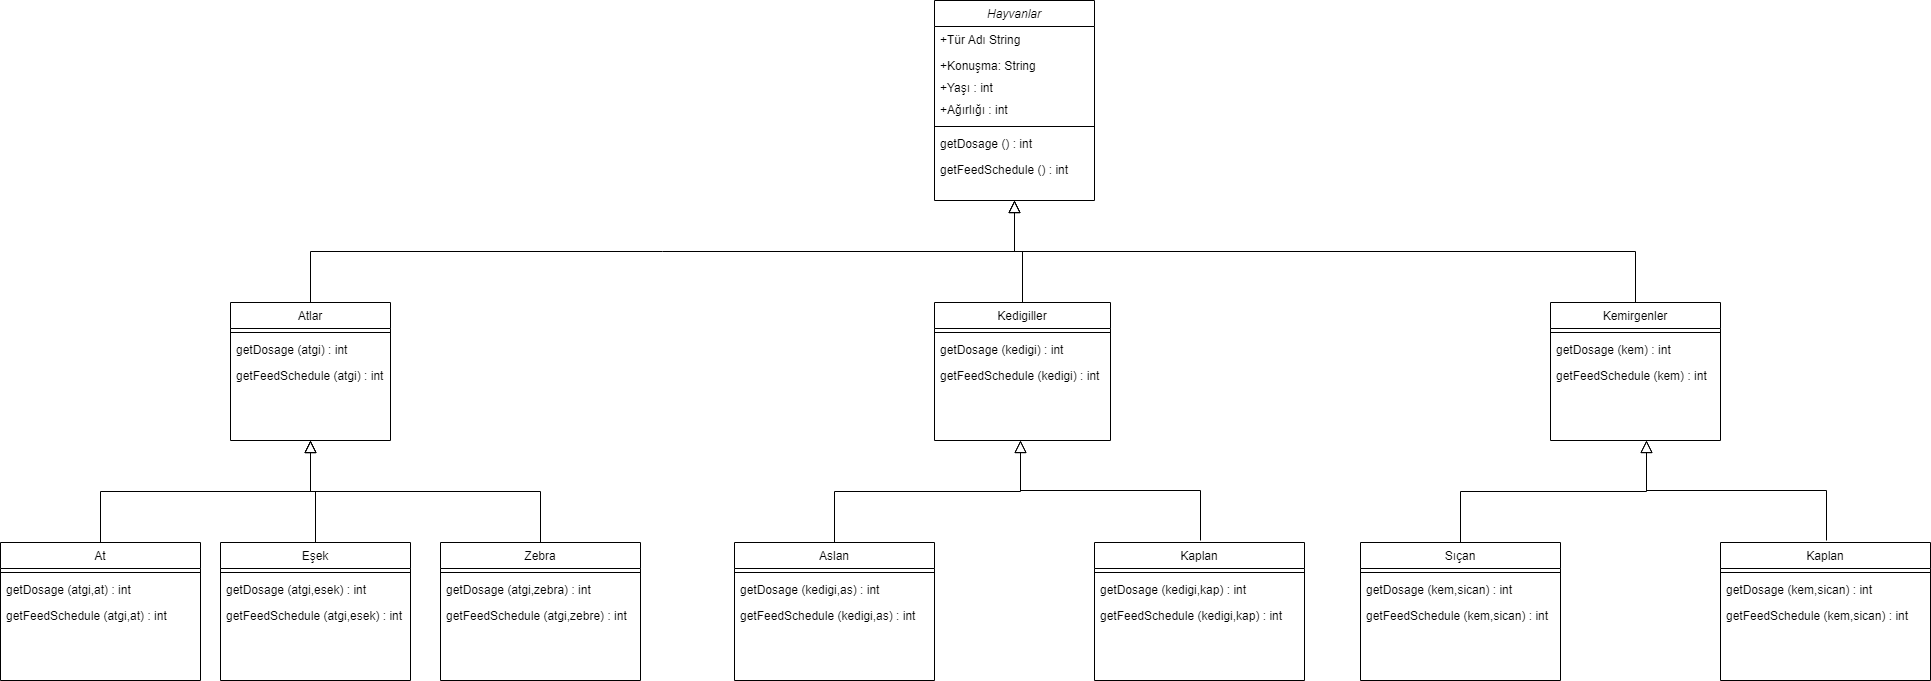

The diagram above was exported from draw.io. Its source (the exported page's mxGraphModel, read from the mxfile embedded in the PNG):
<mxGraphModel dx="2208" dy="756" grid="1" gridSize="10" guides="1" tooltips="1" connect="1" arrows="1" fold="1" page="1" pageScale="1" pageWidth="827" pageHeight="1169" math="0" shadow="0">
  <root>
    <mxCell id="WIyWlLk6GJQsqaUBKTNV-0" />
    <mxCell id="WIyWlLk6GJQsqaUBKTNV-1" parent="WIyWlLk6GJQsqaUBKTNV-0" />
    <mxCell id="zkfFHV4jXpPFQw0GAbJ--0" value="Hayvanlar" style="swimlane;fontStyle=2;align=center;verticalAlign=top;childLayout=stackLayout;horizontal=1;startSize=26;horizontalStack=0;resizeParent=1;resizeLast=0;collapsible=1;marginBottom=0;rounded=0;shadow=0;strokeWidth=1;" parent="WIyWlLk6GJQsqaUBKTNV-1" vertex="1">
      <mxGeometry x="254" y="110" width="160" height="200" as="geometry">
        <mxRectangle x="230" y="140" width="160" height="26" as="alternateBounds" />
      </mxGeometry>
    </mxCell>
    <mxCell id="zkfFHV4jXpPFQw0GAbJ--1" value="+Tür Adı String" style="text;align=left;verticalAlign=top;spacingLeft=4;spacingRight=4;overflow=hidden;rotatable=0;points=[[0,0.5],[1,0.5]];portConstraint=eastwest;" parent="zkfFHV4jXpPFQw0GAbJ--0" vertex="1">
      <mxGeometry y="26" width="160" height="26" as="geometry" />
    </mxCell>
    <mxCell id="G2Ky-zFH5BUSsVhdAgqK-10" value="+Konuşma: String" style="text;align=left;verticalAlign=top;spacingLeft=4;spacingRight=4;overflow=hidden;rotatable=0;points=[[0,0.5],[1,0.5]];portConstraint=eastwest;rounded=0;shadow=0;html=0;" parent="zkfFHV4jXpPFQw0GAbJ--0" vertex="1">
      <mxGeometry y="52" width="160" height="22" as="geometry" />
    </mxCell>
    <mxCell id="zkfFHV4jXpPFQw0GAbJ--3" value="+Yaşı : int" style="text;align=left;verticalAlign=top;spacingLeft=4;spacingRight=4;overflow=hidden;rotatable=0;points=[[0,0.5],[1,0.5]];portConstraint=eastwest;rounded=0;shadow=0;html=0;" parent="zkfFHV4jXpPFQw0GAbJ--0" vertex="1">
      <mxGeometry y="74" width="160" height="22" as="geometry" />
    </mxCell>
    <mxCell id="zkfFHV4jXpPFQw0GAbJ--2" value="+Ağırlığı : int" style="text;align=left;verticalAlign=top;spacingLeft=4;spacingRight=4;overflow=hidden;rotatable=0;points=[[0,0.5],[1,0.5]];portConstraint=eastwest;rounded=0;shadow=0;html=0;" parent="zkfFHV4jXpPFQw0GAbJ--0" vertex="1">
      <mxGeometry y="96" width="160" height="26" as="geometry" />
    </mxCell>
    <mxCell id="zkfFHV4jXpPFQw0GAbJ--4" value="" style="line;html=1;strokeWidth=1;align=left;verticalAlign=middle;spacingTop=-1;spacingLeft=3;spacingRight=3;rotatable=0;labelPosition=right;points=[];portConstraint=eastwest;" parent="zkfFHV4jXpPFQw0GAbJ--0" vertex="1">
      <mxGeometry y="122" width="160" height="8" as="geometry" />
    </mxCell>
    <mxCell id="zkfFHV4jXpPFQw0GAbJ--5" value="getDosage () : int" style="text;align=left;verticalAlign=top;spacingLeft=4;spacingRight=4;overflow=hidden;rotatable=0;points=[[0,0.5],[1,0.5]];portConstraint=eastwest;" parent="zkfFHV4jXpPFQw0GAbJ--0" vertex="1">
      <mxGeometry y="130" width="160" height="26" as="geometry" />
    </mxCell>
    <mxCell id="G2Ky-zFH5BUSsVhdAgqK-0" value="getFeedSchedule () : int" style="text;align=left;verticalAlign=top;spacingLeft=4;spacingRight=4;overflow=hidden;rotatable=0;points=[[0,0.5],[1,0.5]];portConstraint=eastwest;" parent="zkfFHV4jXpPFQw0GAbJ--0" vertex="1">
      <mxGeometry y="156" width="160" height="26" as="geometry" />
    </mxCell>
    <mxCell id="zkfFHV4jXpPFQw0GAbJ--6" value="Atlar" style="swimlane;fontStyle=0;align=center;verticalAlign=top;childLayout=stackLayout;horizontal=1;startSize=26;horizontalStack=0;resizeParent=1;resizeLast=0;collapsible=1;marginBottom=0;rounded=0;shadow=0;strokeWidth=1;" parent="WIyWlLk6GJQsqaUBKTNV-1" vertex="1">
      <mxGeometry x="-450" y="412" width="160" height="138" as="geometry">
        <mxRectangle x="130" y="380" width="160" height="26" as="alternateBounds" />
      </mxGeometry>
    </mxCell>
    <mxCell id="zkfFHV4jXpPFQw0GAbJ--9" value="" style="line;html=1;strokeWidth=1;align=left;verticalAlign=middle;spacingTop=-1;spacingLeft=3;spacingRight=3;rotatable=0;labelPosition=right;points=[];portConstraint=eastwest;" parent="zkfFHV4jXpPFQw0GAbJ--6" vertex="1">
      <mxGeometry y="26" width="160" height="8" as="geometry" />
    </mxCell>
    <mxCell id="G2Ky-zFH5BUSsVhdAgqK-15" value="getDosage (atgi) : int" style="text;align=left;verticalAlign=top;spacingLeft=4;spacingRight=4;overflow=hidden;rotatable=0;points=[[0,0.5],[1,0.5]];portConstraint=eastwest;" parent="zkfFHV4jXpPFQw0GAbJ--6" vertex="1">
      <mxGeometry y="34" width="160" height="26" as="geometry" />
    </mxCell>
    <mxCell id="G2Ky-zFH5BUSsVhdAgqK-16" value="getFeedSchedule (atgi) : int" style="text;align=left;verticalAlign=top;spacingLeft=4;spacingRight=4;overflow=hidden;rotatable=0;points=[[0,0.5],[1,0.5]];portConstraint=eastwest;" parent="zkfFHV4jXpPFQw0GAbJ--6" vertex="1">
      <mxGeometry y="60" width="160" height="26" as="geometry" />
    </mxCell>
    <mxCell id="zkfFHV4jXpPFQw0GAbJ--12" value="" style="endArrow=block;endSize=10;endFill=0;shadow=0;strokeWidth=1;rounded=0;edgeStyle=elbowEdgeStyle;elbow=vertical;entryX=0.5;entryY=1;entryDx=0;entryDy=0;" parent="WIyWlLk6GJQsqaUBKTNV-1" source="zkfFHV4jXpPFQw0GAbJ--6" target="zkfFHV4jXpPFQw0GAbJ--0" edge="1">
      <mxGeometry width="160" relative="1" as="geometry">
        <mxPoint x="-260" y="265" as="sourcePoint" />
        <mxPoint x="80" y="312" as="targetPoint" />
      </mxGeometry>
    </mxCell>
    <mxCell id="zkfFHV4jXpPFQw0GAbJ--16" value="" style="endArrow=block;endSize=10;endFill=0;shadow=0;strokeWidth=1;rounded=0;edgeStyle=elbowEdgeStyle;elbow=vertical;exitX=0.5;exitY=0;exitDx=0;exitDy=0;" parent="WIyWlLk6GJQsqaUBKTNV-1" source="G2Ky-zFH5BUSsVhdAgqK-1" target="zkfFHV4jXpPFQw0GAbJ--0" edge="1">
      <mxGeometry width="160" relative="1" as="geometry">
        <mxPoint x="410" y="360" as="sourcePoint" />
        <mxPoint x="310" y="271" as="targetPoint" />
      </mxGeometry>
    </mxCell>
    <mxCell id="G2Ky-zFH5BUSsVhdAgqK-1" value="Kedigiller" style="swimlane;fontStyle=0;align=center;verticalAlign=top;childLayout=stackLayout;horizontal=1;startSize=26;horizontalStack=0;resizeParent=1;resizeLast=0;collapsible=1;marginBottom=0;rounded=0;shadow=0;strokeWidth=1;" parent="WIyWlLk6GJQsqaUBKTNV-1" vertex="1">
      <mxGeometry x="254" y="412" width="176" height="138" as="geometry">
        <mxRectangle x="130" y="380" width="160" height="26" as="alternateBounds" />
      </mxGeometry>
    </mxCell>
    <mxCell id="G2Ky-zFH5BUSsVhdAgqK-3" value="" style="line;html=1;strokeWidth=1;align=left;verticalAlign=middle;spacingTop=-1;spacingLeft=3;spacingRight=3;rotatable=0;labelPosition=right;points=[];portConstraint=eastwest;" parent="G2Ky-zFH5BUSsVhdAgqK-1" vertex="1">
      <mxGeometry y="26" width="176" height="8" as="geometry" />
    </mxCell>
    <mxCell id="G2Ky-zFH5BUSsVhdAgqK-11" value="getDosage (kedigi) : int" style="text;align=left;verticalAlign=top;spacingLeft=4;spacingRight=4;overflow=hidden;rotatable=0;points=[[0,0.5],[1,0.5]];portConstraint=eastwest;" parent="G2Ky-zFH5BUSsVhdAgqK-1" vertex="1">
      <mxGeometry y="34" width="176" height="26" as="geometry" />
    </mxCell>
    <mxCell id="G2Ky-zFH5BUSsVhdAgqK-12" value="getFeedSchedule (kedigi) : int" style="text;align=left;verticalAlign=top;spacingLeft=4;spacingRight=4;overflow=hidden;rotatable=0;points=[[0,0.5],[1,0.5]];portConstraint=eastwest;" parent="G2Ky-zFH5BUSsVhdAgqK-1" vertex="1">
      <mxGeometry y="60" width="176" height="26" as="geometry" />
    </mxCell>
    <mxCell id="G2Ky-zFH5BUSsVhdAgqK-4" value="Kemirgenler" style="swimlane;fontStyle=0;align=center;verticalAlign=top;childLayout=stackLayout;horizontal=1;startSize=26;horizontalStack=0;resizeParent=1;resizeLast=0;collapsible=1;marginBottom=0;rounded=0;shadow=0;strokeWidth=1;" parent="WIyWlLk6GJQsqaUBKTNV-1" vertex="1">
      <mxGeometry x="870" y="412" width="170" height="138" as="geometry">
        <mxRectangle x="130" y="380" width="160" height="26" as="alternateBounds" />
      </mxGeometry>
    </mxCell>
    <mxCell id="G2Ky-zFH5BUSsVhdAgqK-6" value="" style="line;html=1;strokeWidth=1;align=left;verticalAlign=middle;spacingTop=-1;spacingLeft=3;spacingRight=3;rotatable=0;labelPosition=right;points=[];portConstraint=eastwest;" parent="G2Ky-zFH5BUSsVhdAgqK-4" vertex="1">
      <mxGeometry y="26" width="170" height="8" as="geometry" />
    </mxCell>
    <mxCell id="G2Ky-zFH5BUSsVhdAgqK-17" value="getDosage (kem) : int" style="text;align=left;verticalAlign=top;spacingLeft=4;spacingRight=4;overflow=hidden;rotatable=0;points=[[0,0.5],[1,0.5]];portConstraint=eastwest;" parent="G2Ky-zFH5BUSsVhdAgqK-4" vertex="1">
      <mxGeometry y="34" width="170" height="26" as="geometry" />
    </mxCell>
    <mxCell id="G2Ky-zFH5BUSsVhdAgqK-18" value="getFeedSchedule (kem) : int" style="text;align=left;verticalAlign=top;spacingLeft=4;spacingRight=4;overflow=hidden;rotatable=0;points=[[0,0.5],[1,0.5]];portConstraint=eastwest;" parent="G2Ky-zFH5BUSsVhdAgqK-4" vertex="1">
      <mxGeometry y="60" width="170" height="26" as="geometry" />
    </mxCell>
    <mxCell id="G2Ky-zFH5BUSsVhdAgqK-9" value="" style="endArrow=block;endSize=10;endFill=0;shadow=0;strokeWidth=1;rounded=0;edgeStyle=elbowEdgeStyle;elbow=vertical;exitX=0.5;exitY=0;exitDx=0;exitDy=0;entryX=0.5;entryY=1;entryDx=0;entryDy=0;" parent="WIyWlLk6GJQsqaUBKTNV-1" source="G2Ky-zFH5BUSsVhdAgqK-4" target="zkfFHV4jXpPFQw0GAbJ--0" edge="1">
      <mxGeometry width="160" relative="1" as="geometry">
        <mxPoint x="750" y="360" as="sourcePoint" />
        <mxPoint x="410" y="290" as="targetPoint" />
        <Array as="points" />
      </mxGeometry>
    </mxCell>
    <mxCell id="G2Ky-zFH5BUSsVhdAgqK-19" value="At" style="swimlane;fontStyle=0;align=center;verticalAlign=top;childLayout=stackLayout;horizontal=1;startSize=26;horizontalStack=0;resizeParent=1;resizeLast=0;collapsible=1;marginBottom=0;rounded=0;shadow=0;strokeWidth=1;" parent="WIyWlLk6GJQsqaUBKTNV-1" vertex="1">
      <mxGeometry x="-680" y="652" width="200" height="138" as="geometry">
        <mxRectangle x="130" y="380" width="160" height="26" as="alternateBounds" />
      </mxGeometry>
    </mxCell>
    <mxCell id="G2Ky-zFH5BUSsVhdAgqK-20" value="" style="line;html=1;strokeWidth=1;align=left;verticalAlign=middle;spacingTop=-1;spacingLeft=3;spacingRight=3;rotatable=0;labelPosition=right;points=[];portConstraint=eastwest;" parent="G2Ky-zFH5BUSsVhdAgqK-19" vertex="1">
      <mxGeometry y="26" width="200" height="8" as="geometry" />
    </mxCell>
    <mxCell id="G2Ky-zFH5BUSsVhdAgqK-21" value="getDosage (atgi,at) : int" style="text;align=left;verticalAlign=top;spacingLeft=4;spacingRight=4;overflow=hidden;rotatable=0;points=[[0,0.5],[1,0.5]];portConstraint=eastwest;" parent="G2Ky-zFH5BUSsVhdAgqK-19" vertex="1">
      <mxGeometry y="34" width="200" height="26" as="geometry" />
    </mxCell>
    <mxCell id="G2Ky-zFH5BUSsVhdAgqK-22" value="getFeedSchedule (atgi,at) : int" style="text;align=left;verticalAlign=top;spacingLeft=4;spacingRight=4;overflow=hidden;rotatable=0;points=[[0,0.5],[1,0.5]];portConstraint=eastwest;" parent="G2Ky-zFH5BUSsVhdAgqK-19" vertex="1">
      <mxGeometry y="60" width="200" height="26" as="geometry" />
    </mxCell>
    <mxCell id="G2Ky-zFH5BUSsVhdAgqK-23" value="" style="endArrow=block;endSize=10;endFill=0;shadow=0;strokeWidth=1;rounded=0;edgeStyle=elbowEdgeStyle;elbow=vertical;entryX=0.5;entryY=1;entryDx=0;entryDy=0;exitX=0.5;exitY=0;exitDx=0;exitDy=0;" parent="WIyWlLk6GJQsqaUBKTNV-1" source="G2Ky-zFH5BUSsVhdAgqK-19" target="zkfFHV4jXpPFQw0GAbJ--6" edge="1">
      <mxGeometry width="160" relative="1" as="geometry">
        <mxPoint x="-570" y="647" as="sourcePoint" />
        <mxPoint x="-160" y="607" as="targetPoint" />
      </mxGeometry>
    </mxCell>
    <mxCell id="G2Ky-zFH5BUSsVhdAgqK-24" value="Zebra" style="swimlane;fontStyle=0;align=center;verticalAlign=top;childLayout=stackLayout;horizontal=1;startSize=26;horizontalStack=0;resizeParent=1;resizeLast=0;collapsible=1;marginBottom=0;rounded=0;shadow=0;strokeWidth=1;" parent="WIyWlLk6GJQsqaUBKTNV-1" vertex="1">
      <mxGeometry x="-240" y="652" width="200" height="138" as="geometry">
        <mxRectangle x="130" y="380" width="160" height="26" as="alternateBounds" />
      </mxGeometry>
    </mxCell>
    <mxCell id="G2Ky-zFH5BUSsVhdAgqK-25" value="" style="line;html=1;strokeWidth=1;align=left;verticalAlign=middle;spacingTop=-1;spacingLeft=3;spacingRight=3;rotatable=0;labelPosition=right;points=[];portConstraint=eastwest;" parent="G2Ky-zFH5BUSsVhdAgqK-24" vertex="1">
      <mxGeometry y="26" width="200" height="8" as="geometry" />
    </mxCell>
    <mxCell id="G2Ky-zFH5BUSsVhdAgqK-26" value="getDosage (atgi,zebra) : int" style="text;align=left;verticalAlign=top;spacingLeft=4;spacingRight=4;overflow=hidden;rotatable=0;points=[[0,0.5],[1,0.5]];portConstraint=eastwest;" parent="G2Ky-zFH5BUSsVhdAgqK-24" vertex="1">
      <mxGeometry y="34" width="200" height="26" as="geometry" />
    </mxCell>
    <mxCell id="G2Ky-zFH5BUSsVhdAgqK-27" value="getFeedSchedule (atgi,zebre) : int" style="text;align=left;verticalAlign=top;spacingLeft=4;spacingRight=4;overflow=hidden;rotatable=0;points=[[0,0.5],[1,0.5]];portConstraint=eastwest;" parent="G2Ky-zFH5BUSsVhdAgqK-24" vertex="1">
      <mxGeometry y="60" width="200" height="26" as="geometry" />
    </mxCell>
    <mxCell id="G2Ky-zFH5BUSsVhdAgqK-28" value="" style="endArrow=block;endSize=10;endFill=0;shadow=0;strokeWidth=1;rounded=0;edgeStyle=elbowEdgeStyle;elbow=vertical;entryX=0.5;entryY=1;entryDx=0;entryDy=0;" parent="WIyWlLk6GJQsqaUBKTNV-1" source="G2Ky-zFH5BUSsVhdAgqK-24" target="zkfFHV4jXpPFQw0GAbJ--6" edge="1">
      <mxGeometry width="160" relative="1" as="geometry">
        <mxPoint x="-310" y="642" as="sourcePoint" />
        <mxPoint x="-70" y="560" as="targetPoint" />
      </mxGeometry>
    </mxCell>
    <mxCell id="G2Ky-zFH5BUSsVhdAgqK-29" value="Eşek" style="swimlane;fontStyle=0;align=center;verticalAlign=top;childLayout=stackLayout;horizontal=1;startSize=26;horizontalStack=0;resizeParent=1;resizeLast=0;collapsible=1;marginBottom=0;rounded=0;shadow=0;strokeWidth=1;" parent="WIyWlLk6GJQsqaUBKTNV-1" vertex="1">
      <mxGeometry x="-460" y="652" width="190" height="138" as="geometry">
        <mxRectangle x="130" y="380" width="160" height="26" as="alternateBounds" />
      </mxGeometry>
    </mxCell>
    <mxCell id="G2Ky-zFH5BUSsVhdAgqK-30" value="" style="line;html=1;strokeWidth=1;align=left;verticalAlign=middle;spacingTop=-1;spacingLeft=3;spacingRight=3;rotatable=0;labelPosition=right;points=[];portConstraint=eastwest;" parent="G2Ky-zFH5BUSsVhdAgqK-29" vertex="1">
      <mxGeometry y="26" width="190" height="8" as="geometry" />
    </mxCell>
    <mxCell id="G2Ky-zFH5BUSsVhdAgqK-31" value="getDosage (atgi,esek) : int" style="text;align=left;verticalAlign=top;spacingLeft=4;spacingRight=4;overflow=hidden;rotatable=0;points=[[0,0.5],[1,0.5]];portConstraint=eastwest;" parent="G2Ky-zFH5BUSsVhdAgqK-29" vertex="1">
      <mxGeometry y="34" width="190" height="26" as="geometry" />
    </mxCell>
    <mxCell id="G2Ky-zFH5BUSsVhdAgqK-32" value="getFeedSchedule (atgi,esek) : int" style="text;align=left;verticalAlign=top;spacingLeft=4;spacingRight=4;overflow=hidden;rotatable=0;points=[[0,0.5],[1,0.5]];portConstraint=eastwest;" parent="G2Ky-zFH5BUSsVhdAgqK-29" vertex="1">
      <mxGeometry y="60" width="190" height="26" as="geometry" />
    </mxCell>
    <mxCell id="G2Ky-zFH5BUSsVhdAgqK-33" value="" style="endArrow=block;endSize=10;endFill=0;shadow=0;strokeWidth=1;rounded=0;edgeStyle=elbowEdgeStyle;elbow=vertical;entryX=0.5;entryY=1;entryDx=0;entryDy=0;exitX=0.5;exitY=0;exitDx=0;exitDy=0;" parent="WIyWlLk6GJQsqaUBKTNV-1" source="G2Ky-zFH5BUSsVhdAgqK-29" target="zkfFHV4jXpPFQw0GAbJ--6" edge="1">
      <mxGeometry width="160" relative="1" as="geometry">
        <mxPoint x="-130" y="647" as="sourcePoint" />
        <mxPoint x="-20" y="560" as="targetPoint" />
      </mxGeometry>
    </mxCell>
    <mxCell id="G2Ky-zFH5BUSsVhdAgqK-38" value="Aslan" style="swimlane;fontStyle=0;align=center;verticalAlign=top;childLayout=stackLayout;horizontal=1;startSize=26;horizontalStack=0;resizeParent=1;resizeLast=0;collapsible=1;marginBottom=0;rounded=0;shadow=0;strokeWidth=1;" parent="WIyWlLk6GJQsqaUBKTNV-1" vertex="1">
      <mxGeometry x="54" y="652" width="200" height="138" as="geometry">
        <mxRectangle x="130" y="380" width="160" height="26" as="alternateBounds" />
      </mxGeometry>
    </mxCell>
    <mxCell id="G2Ky-zFH5BUSsVhdAgqK-39" value="" style="line;html=1;strokeWidth=1;align=left;verticalAlign=middle;spacingTop=-1;spacingLeft=3;spacingRight=3;rotatable=0;labelPosition=right;points=[];portConstraint=eastwest;" parent="G2Ky-zFH5BUSsVhdAgqK-38" vertex="1">
      <mxGeometry y="26" width="200" height="8" as="geometry" />
    </mxCell>
    <mxCell id="G2Ky-zFH5BUSsVhdAgqK-40" value="getDosage (kedigi,as) : int" style="text;align=left;verticalAlign=top;spacingLeft=4;spacingRight=4;overflow=hidden;rotatable=0;points=[[0,0.5],[1,0.5]];portConstraint=eastwest;" parent="G2Ky-zFH5BUSsVhdAgqK-38" vertex="1">
      <mxGeometry y="34" width="200" height="26" as="geometry" />
    </mxCell>
    <mxCell id="G2Ky-zFH5BUSsVhdAgqK-41" value="getFeedSchedule (kedigi,as) : int" style="text;align=left;verticalAlign=top;spacingLeft=4;spacingRight=4;overflow=hidden;rotatable=0;points=[[0,0.5],[1,0.5]];portConstraint=eastwest;" parent="G2Ky-zFH5BUSsVhdAgqK-38" vertex="1">
      <mxGeometry y="60" width="200" height="26" as="geometry" />
    </mxCell>
    <mxCell id="G2Ky-zFH5BUSsVhdAgqK-42" value="" style="endArrow=block;endSize=10;endFill=0;shadow=0;strokeWidth=1;rounded=0;edgeStyle=elbowEdgeStyle;elbow=vertical;entryX=0.5;entryY=1;entryDx=0;entryDy=0;exitX=0.5;exitY=0;exitDx=0;exitDy=0;" parent="WIyWlLk6GJQsqaUBKTNV-1" source="G2Ky-zFH5BUSsVhdAgqK-38" edge="1">
      <mxGeometry width="160" relative="1" as="geometry">
        <mxPoint x="140" y="647" as="sourcePoint" />
        <mxPoint x="340" y="550" as="targetPoint" />
      </mxGeometry>
    </mxCell>
    <mxCell id="G2Ky-zFH5BUSsVhdAgqK-48" value="Kaplan" style="swimlane;fontStyle=0;align=center;verticalAlign=top;childLayout=stackLayout;horizontal=1;startSize=26;horizontalStack=0;resizeParent=1;resizeLast=0;collapsible=1;marginBottom=0;rounded=0;shadow=0;strokeWidth=1;" parent="WIyWlLk6GJQsqaUBKTNV-1" vertex="1">
      <mxGeometry x="414" y="652" width="210" height="138" as="geometry">
        <mxRectangle x="130" y="380" width="160" height="26" as="alternateBounds" />
      </mxGeometry>
    </mxCell>
    <mxCell id="G2Ky-zFH5BUSsVhdAgqK-49" value="" style="line;html=1;strokeWidth=1;align=left;verticalAlign=middle;spacingTop=-1;spacingLeft=3;spacingRight=3;rotatable=0;labelPosition=right;points=[];portConstraint=eastwest;" parent="G2Ky-zFH5BUSsVhdAgqK-48" vertex="1">
      <mxGeometry y="26" width="210" height="8" as="geometry" />
    </mxCell>
    <mxCell id="G2Ky-zFH5BUSsVhdAgqK-50" value="getDosage (kedigi,kap) : int" style="text;align=left;verticalAlign=top;spacingLeft=4;spacingRight=4;overflow=hidden;rotatable=0;points=[[0,0.5],[1,0.5]];portConstraint=eastwest;" parent="G2Ky-zFH5BUSsVhdAgqK-48" vertex="1">
      <mxGeometry y="34" width="210" height="26" as="geometry" />
    </mxCell>
    <mxCell id="G2Ky-zFH5BUSsVhdAgqK-51" value="getFeedSchedule (kedigi,kap) : int" style="text;align=left;verticalAlign=top;spacingLeft=4;spacingRight=4;overflow=hidden;rotatable=0;points=[[0,0.5],[1,0.5]];portConstraint=eastwest;" parent="G2Ky-zFH5BUSsVhdAgqK-48" vertex="1">
      <mxGeometry y="60" width="210" height="26" as="geometry" />
    </mxCell>
    <mxCell id="G2Ky-zFH5BUSsVhdAgqK-53" value="" style="endArrow=block;endSize=10;endFill=0;shadow=0;strokeWidth=1;rounded=0;edgeStyle=elbowEdgeStyle;elbow=vertical;" parent="WIyWlLk6GJQsqaUBKTNV-1" edge="1">
      <mxGeometry width="160" relative="1" as="geometry">
        <mxPoint x="520" y="650" as="sourcePoint" />
        <mxPoint x="340" y="550" as="targetPoint" />
      </mxGeometry>
    </mxCell>
    <mxCell id="G2Ky-zFH5BUSsVhdAgqK-54" value="Sıçan" style="swimlane;fontStyle=0;align=center;verticalAlign=top;childLayout=stackLayout;horizontal=1;startSize=26;horizontalStack=0;resizeParent=1;resizeLast=0;collapsible=1;marginBottom=0;rounded=0;shadow=0;strokeWidth=1;" parent="WIyWlLk6GJQsqaUBKTNV-1" vertex="1">
      <mxGeometry x="680" y="652" width="200" height="138" as="geometry">
        <mxRectangle x="130" y="380" width="160" height="26" as="alternateBounds" />
      </mxGeometry>
    </mxCell>
    <mxCell id="G2Ky-zFH5BUSsVhdAgqK-55" value="" style="line;html=1;strokeWidth=1;align=left;verticalAlign=middle;spacingTop=-1;spacingLeft=3;spacingRight=3;rotatable=0;labelPosition=right;points=[];portConstraint=eastwest;" parent="G2Ky-zFH5BUSsVhdAgqK-54" vertex="1">
      <mxGeometry y="26" width="200" height="8" as="geometry" />
    </mxCell>
    <mxCell id="G2Ky-zFH5BUSsVhdAgqK-56" value="getDosage (kem,sican) : int" style="text;align=left;verticalAlign=top;spacingLeft=4;spacingRight=4;overflow=hidden;rotatable=0;points=[[0,0.5],[1,0.5]];portConstraint=eastwest;" parent="G2Ky-zFH5BUSsVhdAgqK-54" vertex="1">
      <mxGeometry y="34" width="200" height="26" as="geometry" />
    </mxCell>
    <mxCell id="G2Ky-zFH5BUSsVhdAgqK-57" value="getFeedSchedule (kem,sican) : int" style="text;align=left;verticalAlign=top;spacingLeft=4;spacingRight=4;overflow=hidden;rotatable=0;points=[[0,0.5],[1,0.5]];portConstraint=eastwest;" parent="G2Ky-zFH5BUSsVhdAgqK-54" vertex="1">
      <mxGeometry y="60" width="200" height="26" as="geometry" />
    </mxCell>
    <mxCell id="G2Ky-zFH5BUSsVhdAgqK-58" value="" style="endArrow=block;endSize=10;endFill=0;shadow=0;strokeWidth=1;rounded=0;edgeStyle=elbowEdgeStyle;elbow=vertical;entryX=0.5;entryY=1;entryDx=0;entryDy=0;exitX=0.5;exitY=0;exitDx=0;exitDy=0;" parent="WIyWlLk6GJQsqaUBKTNV-1" source="G2Ky-zFH5BUSsVhdAgqK-54" edge="1">
      <mxGeometry width="160" relative="1" as="geometry">
        <mxPoint x="766" y="647" as="sourcePoint" />
        <mxPoint x="966" y="550" as="targetPoint" />
      </mxGeometry>
    </mxCell>
    <mxCell id="G2Ky-zFH5BUSsVhdAgqK-59" value="Kaplan" style="swimlane;fontStyle=0;align=center;verticalAlign=top;childLayout=stackLayout;horizontal=1;startSize=26;horizontalStack=0;resizeParent=1;resizeLast=0;collapsible=1;marginBottom=0;rounded=0;shadow=0;strokeWidth=1;" parent="WIyWlLk6GJQsqaUBKTNV-1" vertex="1">
      <mxGeometry x="1040" y="652" width="210" height="138" as="geometry">
        <mxRectangle x="130" y="380" width="160" height="26" as="alternateBounds" />
      </mxGeometry>
    </mxCell>
    <mxCell id="G2Ky-zFH5BUSsVhdAgqK-60" value="" style="line;html=1;strokeWidth=1;align=left;verticalAlign=middle;spacingTop=-1;spacingLeft=3;spacingRight=3;rotatable=0;labelPosition=right;points=[];portConstraint=eastwest;" parent="G2Ky-zFH5BUSsVhdAgqK-59" vertex="1">
      <mxGeometry y="26" width="210" height="8" as="geometry" />
    </mxCell>
    <mxCell id="G2Ky-zFH5BUSsVhdAgqK-61" value="getDosage (kem,sican) : int" style="text;align=left;verticalAlign=top;spacingLeft=4;spacingRight=4;overflow=hidden;rotatable=0;points=[[0,0.5],[1,0.5]];portConstraint=eastwest;" parent="G2Ky-zFH5BUSsVhdAgqK-59" vertex="1">
      <mxGeometry y="34" width="210" height="26" as="geometry" />
    </mxCell>
    <mxCell id="G2Ky-zFH5BUSsVhdAgqK-62" value="getFeedSchedule (kem,sican) : int" style="text;align=left;verticalAlign=top;spacingLeft=4;spacingRight=4;overflow=hidden;rotatable=0;points=[[0,0.5],[1,0.5]];portConstraint=eastwest;" parent="G2Ky-zFH5BUSsVhdAgqK-59" vertex="1">
      <mxGeometry y="60" width="210" height="26" as="geometry" />
    </mxCell>
    <mxCell id="G2Ky-zFH5BUSsVhdAgqK-63" value="" style="endArrow=block;endSize=10;endFill=0;shadow=0;strokeWidth=1;rounded=0;edgeStyle=elbowEdgeStyle;elbow=vertical;" parent="WIyWlLk6GJQsqaUBKTNV-1" edge="1">
      <mxGeometry width="160" relative="1" as="geometry">
        <mxPoint x="1146" y="650" as="sourcePoint" />
        <mxPoint x="966" y="550" as="targetPoint" />
      </mxGeometry>
    </mxCell>
  </root>
</mxGraphModel>